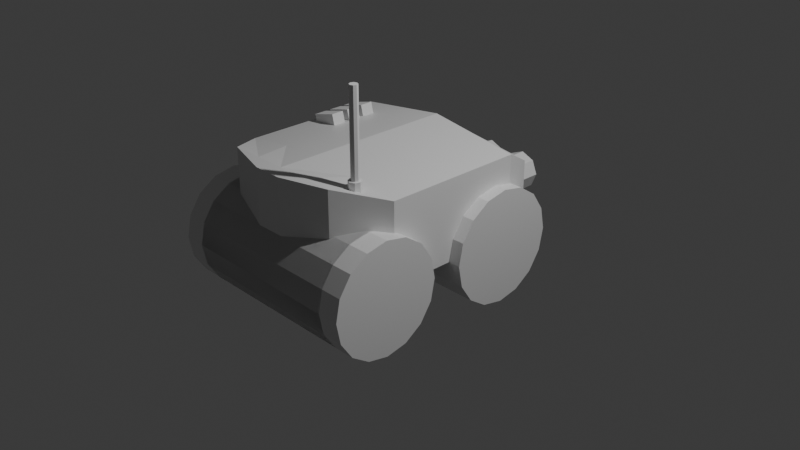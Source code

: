 # Source: egg_pickerupper.blend  (saved by Blender 4.3.34; exported with 4.5.12 LTS)
import bpy
from mathutils import Matrix  # noqa: F401  (used for matrix-valued properties, if any)

bpy.ops.wm.read_factory_settings(use_empty=True)
scene = bpy.context.scene
scene.name = 'Scene'

# ---- collections
col_collection = bpy.data.collections.new('Collection'); scene.collection.children.link(col_collection)

# ---- materials (node trees are filled in below, after node groups)
mat_material = bpy.data.materials.new('Material')
mat_material.alpha_threshold = 0.0
mat_material.roughness = 0.5
mat_material.line_color = (0.0, 0.0, 0.0, 1.0)

# ---- material node trees
mat_material.use_nodes = True; mat_material.node_tree.nodes.clear()
_N = mat_material.node_tree.nodes; _L = mat_material.node_tree.links
n0 = _N.new('ShaderNodeOutputMaterial'); n0.name = 'Material Output'; n0.location = (300, 300)
n1 = _N.new('ShaderNodeBsdfPrincipled'); n1.name = 'Principled BSDF'; n1.location = (10, 300)
n1.inputs[3].default_value = 1.45
_L.new(n1.outputs[0], n0.inputs[0])
n0.is_active_output = True

# ---- world
world_world = bpy.data.worlds.new('World'); scene.world = world_world
world_world.use_nodes = True; world_world.node_tree.nodes.clear()
_N = world_world.node_tree.nodes; _L = world_world.node_tree.links
n0 = _N.new('ShaderNodeOutputWorld'); n0.name = 'World Output'; n0.location = (300, 300)
n1 = _N.new('ShaderNodeBackground'); n1.name = 'Background'; n1.location = (10, 300)
n1.inputs[0].default_value = (0.05088, 0.05088, 0.05088, 1.0)
_L.new(n1.outputs[0], n0.inputs[0])
n0.is_active_output = True
world_world.color = (0.05088, 0.05088, 0.05088)
world_world.sun_shadow_jitter_overblur = 0.0

# ---- cameras
cam_camera = bpy.data.cameras.new('Camera')
cam_camera.clip_end = 100.0
cam_camera.ortho_scale = 7.314

# ---- lights
light_light = bpy.data.lights.new('Light', 'POINT')
light_light.energy = 1000.0
light_light.shadow_soft_size = 0.1

# ---- meshes
me_cube = bpy.data.meshes.new('Cube')
me_cube.from_pydata([(1.0, 0.5187, 0.8614), (1.0, 0.5187, 0.004092), (1.0, -1.0, 0.8614), (1.0, -1.0, 0.004092), (0.0, -1.454, 1.0), (0.0, -1.454, 0.004092), (0.6554, -1.454, 0.004092), (0.6554, -1.454, 1.0), (0.0, 0.5187, 0.004092), (0.0, -1.0, 1.0), (0.0, -1.0, 0.004092), (0.0, 0.5187, 1.0), (0.0, -1.607, 1.0), (0.0, -1.607, 0.004092), (0.1523, -1.607, 1.0), (0.1523, -1.607, 0.004092), (0.8742, 0.8742, 0.6557), (0.8742, 0.8742, 0.004092), (0.0, 0.8742, 0.6557), (0.0, 0.6582, 0.004092), (0.3929, 0.9045, 2.003e-08), (1.13, 0.9045, -3.257e-08), (0.3929, 0.8588, -0.2302), (1.13, 0.8588, -0.2302), (0.3929, 0.7283, -0.4254), (1.13, 0.7283, -0.4254), (0.3929, 0.5332, -0.5558), (1.13, 0.5332, -0.5558), (0.3929, 0.3029, -0.6016), (1.13, 0.3029, -0.6016), (0.3929, 0.07272, -0.5558), (1.13, 0.07272, -0.5558), (0.3929, -0.1225, -0.4254), (1.13, -0.1225, -0.4254), (0.3929, -0.2529, -0.2302), (1.13, -0.2529, -0.2302), (0.3929, -0.2987, 2.003e-08), (1.13, -0.2987, -3.257e-08), (0.3929, -0.2529, 0.2302), (1.13, -0.2529, 0.2302), (0.3929, -0.1225, 0.4254), (1.13, -0.1225, 0.4254), (0.3929, 0.07272, 0.5558), (1.13, 0.07272, 0.5558), (0.3929, 0.3029, 0.6016), (1.13, 0.3029, 0.6016), (0.3929, 0.5332, 0.5558), (1.13, 0.5332, 0.5558), (0.3929, 0.7283, 0.4254), (1.13, 0.7283, 0.4254), (0.3929, 0.8588, 0.2302), (1.13, 0.8588, 0.2302), (0.3277, -1.454, 1.0), (0.5, -1.0, 0.004092), (-0.8843, -0.6047, 4.371e-08), (1.116, -0.6047, -4.371e-08), (-0.8843, -0.6496, -0.2258), (1.116, -0.6496, -0.2258), (-0.8843, -0.7775, -0.4172), (1.116, -0.7775, -0.4172), (-0.8843, -0.969, -0.5451), (1.116, -0.969, -0.5451), (-0.8843, -1.195, -0.59), (1.116, -1.195, -0.59), (-0.8843, -1.421, -0.5451), (1.116, -1.421, -0.5451), (-0.8843, -1.612, -0.4172), (1.116, -1.612, -0.4172), (-0.8843, -1.74, -0.2258), (1.116, -1.74, -0.2258), (-0.8843, -1.785, 4.371e-08), (1.116, -1.785, -4.371e-08), (-0.8843, -1.74, 0.2258), (1.116, -1.74, 0.2258), (-0.8843, -1.612, 0.4172), (1.116, -1.612, 0.4172), (-0.8843, -1.421, 0.5451), (1.116, -1.421, 0.5451), (-0.8843, -1.195, 0.59), (1.116, -1.195, 0.59), (-0.8843, -0.969, 0.5451), (1.116, -0.969, 0.5451), (-0.8843, -0.7775, 0.4172), (1.116, -0.7775, 0.4172), (-0.8843, -0.6496, 0.2258), (1.116, -0.6496, 0.2258), (0.5, 0.5187, 0.9307), (0.5, 0.5187, 0.004092), (0.5, -1.0, 0.9307), (0.3277, -1.454, 0.004092), (0.07614, -1.607, 1.0), (0.07614, -1.607, 0.004092), (0.4371, 0.8742, 0.6557), (0.4371, 0.6582, 0.004092), (1.0, 0.5187, 0.4327), (1.0, -1.0, 0.4327), (0.0, -1.454, 0.502), (0.6554, -1.454, 0.502), (0.0, 0.5187, 0.502), (0.0, -1.0, 0.502), (0.0, -1.607, 0.502), (0.1523, -1.607, 0.502), (0.8742, 0.8742, 0.3299), (0.0, 0.6582, 0.3299), (0.07614, -1.607, 0.502), (0.4371, 0.6582, 0.3299), (0.2244, 1.614, 0.2657), (0.2244, -0.3167, 0.3429), (0.3139, 1.614, 0.2287), (0.3685, -0.3167, 0.2833), (0.3509, 1.614, 0.1393), (0.4281, -0.3167, 0.1393), (0.3139, 1.614, 0.04987), (0.3685, -0.3167, -0.004728), (0.2244, 1.614, 0.01284), (0.2244, -0.3167, -0.06438), (0.135, 1.614, 0.04987), (0.08044, -0.3167, -0.004728), (0.098, 1.614, 0.1393), (0.02079, -0.3167, 0.1393), (0.135, 1.614, 0.2287), (0.08044, -0.3167, 0.2833), (0.2244, 1.614, 0.3429), (0.3685, 1.614, 0.2833), (0.4281, 1.614, 0.1393), (0.3685, 1.614, -0.004728), (0.2244, 1.614, -0.06438), (0.08044, 1.614, -0.004728), (0.02079, 1.614, 0.1393), (0.08044, 1.614, 0.2833), (0.2244, 1.318, 0.2657), (0.3139, 1.318, 0.2287), (0.3509, 1.318, 0.1393), (0.3139, 1.318, 0.04987), (0.2244, 1.318, 0.01284), (0.135, 1.318, 0.04987), (0.098, 1.318, 0.1393), (0.135, 1.318, 0.2287)], [], [(99, 10, 5, 96), (88, 9, 4, 52), (87, 1, 3, 53), (94, 0, 2, 95), (94, 1, 17, 102), (95, 2, 7, 97), (96, 5, 13, 100), (53, 3, 6, 89), (86, 11, 9, 88), (104, 90, 12, 100), (97, 7, 14, 101), (52, 4, 12, 90), (89, 6, 15, 91), (105, 92, 16, 102), (98, 11, 18, 103), (87, 8, 19, 93), (86, 0, 16, 92), (20, 21, 23, 22), (22, 23, 25, 24), (24, 25, 27, 26), (26, 27, 29, 28), (28, 29, 31, 30), (30, 31, 33, 32), (32, 33, 35, 34), (34, 35, 37, 36), (36, 37, 39, 38), (38, 39, 41, 40), (40, 41, 43, 42), (42, 43, 45, 44), (44, 45, 47, 46), (46, 47, 49, 48), (23, 21, 51, 49, 47, 45, 43, 41, 39, 37, 35, 33, 31, 29, 27, 25), (48, 49, 51, 50), (50, 51, 21, 20), (20, 22, 24, 26, 28, 30, 32, 34, 36, 38, 40, 42, 44, 46, 48, 50), (6, 97, 101, 15), (54, 55, 57, 56), (93, 105, 102, 17), (56, 57, 59, 58), (8, 98, 103, 19), (58, 59, 61, 60), (15, 101, 104, 91), (60, 61, 63, 62), (19, 103, 105, 93), (62, 63, 65, 64), (2, 88, 52, 7), (64, 65, 67, 66), (8, 87, 53, 10), (66, 67, 69, 68), (10, 53, 89, 5), (68, 69, 71, 70), (0, 86, 88, 2), (70, 71, 73, 72), (9, 99, 96, 4), (101, 14, 90, 104), (72, 73, 75, 74), (1, 94, 95, 3), (7, 52, 90, 14), (74, 75, 77, 76), (0, 94, 102, 16), (5, 89, 91, 13), (76, 77, 79, 78), (3, 95, 97, 6), (103, 18, 92, 105), (78, 79, 81, 80), (4, 96, 100, 12), (1, 87, 93, 17), (80, 81, 83, 82), (57, 55, 85, 83, 81, 79, 77, 75, 73, 71, 69, 67, 65, 63, 61, 59), (11, 86, 92, 18), (82, 83, 85, 84), (91, 104, 100, 13), (84, 85, 55, 54), (54, 56, 58, 60, 62, 64, 66, 68, 70, 72, 74, 76, 78, 80, 82, 84), (122, 107, 109, 123), (123, 109, 111, 124), (124, 111, 113, 125), (125, 113, 115, 126), (126, 115, 117, 127), (127, 117, 119, 128), (109, 107, 121, 119, 117, 115, 113, 111), (128, 119, 121, 129), (129, 121, 107, 122), (118, 120, 137, 136), (108, 106, 122, 123), (110, 108, 123, 124), (112, 110, 124, 125), (114, 112, 125, 126), (116, 114, 126, 127), (118, 116, 127, 128), (120, 118, 128, 129), (106, 120, 129, 122), (130, 131, 132, 133, 134, 135, 136, 137), (114, 116, 135, 134), (110, 112, 133, 132), (106, 108, 131, 130), (120, 106, 130, 137), (116, 118, 136, 135), (112, 114, 134, 133), (108, 110, 132, 131)])
_uv = me_cube.uv_layers.new(name='UVMap')
_uv.uv.foreach_set('vector', [0.9369, 0.08625, 0.9369, 0.1519, 0.877, 0.1519, 0.877, 0.08625, 0.08652, 0.5606, 0.1525, 0.5556, 0.1525, 0.6054, 0.1092, 0.6054, 0.08652, 0.301, 0.02057, 0.301, 0.02057, 0.1006, 0.08652, 0.1006, 0.2502, 0.0685, 0.3067, 0.0685, 0.3067, 0.2683, 0.2502, 0.2683, 0.2502, 0.0685, 0.1936, 0.0685, 0.1936, 0.02057, 0.2366, 0.02057, 0.2502, 0.2683, 0.3067, 0.2683, 0.325, 0.3249, 0.2593, 0.3249, 0.877, 0.08625, 0.877, 0.1519, 0.8568, 0.1519, 0.8568, 0.08625, 0.08652, 0.1006, 0.02057, 0.1006, 0.06602, 0.04077, 0.1092, 0.04077, 0.08652, 0.3941, 0.1525, 0.389, 0.1525, 0.5556, 0.08652, 0.5606, 0.2709, 0.7782, 0.2709, 0.7128, 0.2809, 0.7128, 0.2809, 0.7783, 0.1936, 0.7797, 0.1936, 0.7143, 0.2609, 0.7128, 0.2609, 0.7782, 0.1092, 0.6054, 0.1525, 0.6054, 0.1525, 0.6221, 0.1424, 0.6221, 0.1092, 0.04077, 0.06602, 0.04077, 0.1324, 0.02057, 0.1424, 0.02057, 0.2367, 0.4347, 0.2524, 0.4318, 0.2602, 0.4889, 0.2269, 0.4939, 0.02057, 0.8995, 0.02057, 0.8339, 0.06746, 0.8793, 0.03897, 0.9222, 0.08652, 0.301, 0.1525, 0.301, 0.1525, 0.3194, 0.09482, 0.3194, 0.3106, 0.4324, 0.3124, 0.4988, 0.2602, 0.4889, 0.2524, 0.4318, 0.1938, 0.6515, 0.291, 0.6516, 0.2913, 0.6716, 0.1941, 0.6715, 0.1178, 0.7927, 0.02057, 0.7927, 0.02057, 0.7755, 0.1178, 0.7755, 0.1178, 0.7755, 0.02057, 0.7755, 0.02057, 0.7498, 0.1178, 0.7498, 0.1178, 0.7498, 0.02057, 0.7498, 0.02057, 0.7194, 0.1178, 0.7194, 0.1178, 0.7194, 0.02057, 0.7194, 0.02057, 0.689, 0.1178, 0.689, 0.1178, 0.689, 0.02057, 0.689, 0.02057, 0.6633, 0.1178, 0.6633, 0.3661, 0.9249, 0.3661, 0.8278, 0.3933, 0.8285, 0.3933, 0.9256, 0.3933, 0.9256, 0.3933, 0.8285, 0.4241, 0.8287, 0.4241, 0.9258, 0.4241, 0.9258, 0.4241, 0.8287, 0.4538, 0.8283, 0.4538, 0.9254, 0.5629, 0.9251, 0.5629, 0.8278, 0.5915, 0.8278, 0.5915, 0.9251, 0.5915, 0.9251, 0.5915, 0.8278, 0.6225, 0.8278, 0.6225, 0.9251, 0.6225, 0.9251, 0.6225, 0.8278, 0.6511, 0.8278, 0.6511, 0.9251, 0.1941, 0.54, 0.2913, 0.5401, 0.291, 0.5637, 0.1938, 0.5636, 0.1938, 0.5636, 0.291, 0.5637, 0.2908, 0.5932, 0.1936, 0.5931, 0.5629, 0.7244, 0.5629, 0.6935, 0.5747, 0.6649, 0.5966, 0.6429, 0.6251, 0.6311, 0.656, 0.631, 0.6845, 0.6429, 0.7064, 0.6647, 0.7182, 0.6933, 0.7182, 0.7243, 0.7064, 0.7529, 0.6845, 0.7748, 0.656, 0.7867, 0.6251, 0.7867, 0.5966, 0.7749, 0.5747, 0.753, 0.1936, 0.5931, 0.2908, 0.5932, 0.2908, 0.624, 0.1936, 0.6239, 0.1936, 0.6239, 0.2908, 0.624, 0.291, 0.6516, 0.1938, 0.6515, 0.4594, 0.7867, 0.4285, 0.7867, 0.3999, 0.7748, 0.378, 0.753, 0.3661, 0.7243, 0.3661, 0.6934, 0.378, 0.6648, 0.3999, 0.6429, 0.4285, 0.631, 0.4594, 0.631, 0.488, 0.6429, 0.5099, 0.6648, 0.5218, 0.6934, 0.5218, 0.7243, 0.5099, 0.753, 0.488, 0.7748, 0.1936, 0.8451, 0.1936, 0.7797, 0.2609, 0.7782, 0.2609, 0.8436, 0.3858, 0.02082, 0.3858, 0.2846, 0.3661, 0.2849, 0.3661, 0.02117, 0.2034, 0.4397, 0.2367, 0.4347, 0.2269, 0.4939, 0.1936, 0.4988, 0.493, 0.3261, 0.493, 0.5899, 0.4762, 0.5899, 0.4762, 0.3261, 0.02057, 0.9652, 0.02057, 0.8995, 0.03897, 0.9222, 0.03897, 0.9652, 0.4762, 0.3261, 0.4762, 0.5899, 0.4509, 0.5899, 0.4509, 0.3261, 0.2609, 0.8436, 0.2609, 0.7782, 0.2709, 0.7782, 0.2709, 0.8437, 0.4509, 0.3261, 0.4509, 0.5899, 0.4211, 0.5899, 0.4211, 0.3261, 0.1956, 0.3825, 0.2289, 0.3776, 0.2367, 0.4347, 0.2034, 0.4397, 0.4211, 0.3261, 0.4211, 0.5899, 0.3914, 0.5899, 0.3914, 0.3261, 0.1936, 0.9794, 0.1936, 0.913, 0.2354, 0.8863, 0.24, 0.9292, 0.3914, 0.3261, 0.3914, 0.5899, 0.3661, 0.5899, 0.3661, 0.3261, 0.1525, 0.301, 0.08652, 0.301, 0.08652, 0.1006, 0.1525, 0.1006, 0.5362, 0.2841, 0.5362, 0.02057, 0.5629, 0.02125, 0.5629, 0.2848, 0.1525, 0.1006, 0.08652, 0.1006, 0.1092, 0.04077, 0.1525, 0.04077, 0.5629, 0.2848, 0.5629, 0.02125, 0.5931, 0.0214, 0.5931, 0.2849, 0.02057, 0.3992, 0.08652, 0.3941, 0.08652, 0.5606, 0.02057, 0.5657, 0.5931, 0.2849, 0.5931, 0.0214, 0.6222, 0.021, 0.6222, 0.2845, 0.9369, 0.02057, 0.9369, 0.08625, 0.877, 0.08625, 0.877, 0.02057, 0.2609, 0.7782, 0.2609, 0.7128, 0.2709, 0.7128, 0.2709, 0.7782, 0.5342, 0.5899, 0.5342, 0.3261, 0.5622, 0.3261, 0.5622, 0.5899, 0.1936, 0.0685, 0.2502, 0.0685, 0.2502, 0.2683, 0.1936, 0.2683, 0.06602, 0.6054, 0.1092, 0.6054, 0.1424, 0.6221, 0.1324, 0.6221, 0.5622, 0.5899, 0.5622, 0.3261, 0.5926, 0.3261, 0.5926, 0.5899, 0.3067, 0.0685, 0.2502, 0.0685, 0.2366, 0.02057, 0.2796, 0.02057, 0.1525, 0.04077, 0.1092, 0.04077, 0.1424, 0.02057, 0.1525, 0.02057, 0.5926, 0.5899, 0.5926, 0.3261, 0.6207, 0.3261, 0.6207, 0.5899, 0.1936, 0.2683, 0.2502, 0.2683, 0.2593, 0.3249, 0.1936, 0.3249, 0.7444, 0.2144, 0.7729, 0.2144, 0.7729, 0.272, 0.7444, 0.272, 0.4951, 0.02101, 0.4951, 0.2848, 0.4719, 0.2845, 0.4719, 0.02071, 0.877, 0.02057, 0.877, 0.08625, 0.8568, 0.08625, 0.8568, 0.02057, 0.02057, 0.301, 0.08652, 0.301, 0.09482, 0.3194, 0.03716, 0.3479, 0.4719, 0.02071, 0.4719, 0.2845, 0.443, 0.2843, 0.443, 0.02057, 0.6634, 0.1122, 0.6634, 0.08179, 0.6749, 0.05373, 0.6964, 0.03224, 0.7244, 0.0206, 0.7547, 0.02057, 0.7826, 0.03216, 0.8041, 0.05361, 0.8157, 0.08165, 0.8157, 0.112, 0.8041, 0.1401, 0.7826, 0.1616, 0.7547, 0.1732, 0.7244, 0.1732, 0.6964, 0.1616, 0.6749, 0.1402, 0.3087, 0.3661, 0.3106, 0.4324, 0.2524, 0.4318, 0.2446, 0.3747, 0.443, 0.02057, 0.443, 0.2843, 0.4128, 0.2844, 0.4128, 0.02061, 0.2709, 0.8437, 0.2709, 0.7782, 0.2809, 0.7783, 0.2809, 0.8437, 0.4128, 0.02061, 0.4128, 0.2844, 0.3858, 0.2846, 0.3858, 0.02082, 0.7814, 0.3377, 0.8028, 0.3592, 0.8145, 0.3872, 0.8145, 0.4176, 0.8028, 0.4457, 0.7814, 0.4671, 0.7533, 0.4787, 0.7229, 0.4787, 0.6949, 0.4671, 0.6734, 0.4457, 0.6618, 0.4176, 0.6618, 0.3872, 0.6734, 0.3592, 0.6949, 0.3377, 0.7229, 0.3261, 0.7533, 0.3261, 0.9366, 0.631, 0.9366, 0.8428, 0.9176, 0.8471, 0.9176, 0.6354, 0.8556, 0.5806, 0.8556, 0.3266, 0.8746, 0.3261, 0.8746, 0.5801, 0.8746, 0.5801, 0.8746, 0.3261, 0.8936, 0.3266, 0.8936, 0.5806, 0.8385, 0.8857, 0.8385, 0.631, 0.8575, 0.631, 0.8575, 0.8857, 0.8575, 0.8857, 0.8575, 0.631, 0.8765, 0.631, 0.8765, 0.8857, 0.7594, 0.8857, 0.7594, 0.631, 0.7783, 0.631, 0.7783, 0.8857, 0.6967, 0.5199, 0.7112, 0.5344, 0.7112, 0.555, 0.6967, 0.5695, 0.6763, 0.5695, 0.6618, 0.555, 0.6618, 0.5345, 0.6763, 0.5199, 0.7783, 0.8857, 0.7783, 0.631, 0.7973, 0.631, 0.7973, 0.8857, 0.9556, 0.6354, 0.9556, 0.8471, 0.9366, 0.8428, 0.9366, 0.631, 0.7641, 0.5592, 0.7523, 0.5588, 0.7523, 0.5199, 0.7641, 0.5202, 0.6957, 0.2482, 0.6957, 0.2358, 0.7032, 0.2332, 0.7032, 0.2533, 0.6884, 0.2558, 0.6957, 0.2482, 0.7032, 0.2533, 0.6916, 0.2655, 0.6782, 0.2541, 0.6884, 0.2558, 0.6916, 0.2655, 0.675, 0.2628, 0.6709, 0.2441, 0.6782, 0.2541, 0.675, 0.2628, 0.6634, 0.2467, 0.6709, 0.2317, 0.6709, 0.2441, 0.6634, 0.2467, 0.6634, 0.2266, 0.6782, 0.2241, 0.6709, 0.2317, 0.6634, 0.2266, 0.675, 0.2144, 0.6884, 0.2258, 0.6782, 0.2241, 0.675, 0.2144, 0.6916, 0.2171, 0.6957, 0.2358, 0.6884, 0.2258, 0.6916, 0.2171, 0.7032, 0.2332, 0.1334, 0.8456, 0.1334, 0.858, 0.1261, 0.8656, 0.1159, 0.8639, 0.1086, 0.8539, 0.1086, 0.8414, 0.1159, 0.8339, 0.1261, 0.8356, 0.704, 0.8306, 0.7158, 0.8278, 0.7158, 0.8603, 0.704, 0.863, 0.8258, 0.2534, 0.814, 0.2534, 0.814, 0.2144, 0.8258, 0.2144, 0.5067, 0.8669, 0.4949, 0.8669, 0.4949, 0.8278, 0.5067, 0.8278, 0.5185, 0.8669, 0.5067, 0.8669, 0.5067, 0.8278, 0.5185, 0.8278, 0.7759, 0.5588, 0.7641, 0.5592, 0.7641, 0.5202, 0.7759, 0.5199, 0.6922, 0.8278, 0.704, 0.8306, 0.704, 0.863, 0.6922, 0.8603, 0.8376, 0.2534, 0.8258, 0.2534, 0.8258, 0.2144, 0.8376, 0.2144])
me_cube.materials.append(mat_material)
me_cube.use_mirror_vertex_groups = False
me_cube.update()
me_cylinder = bpy.data.meshes.new('Cylinder')
me_cylinder.from_pydata([(0.0, 0.59, -1.0), (0.0, 0.36, -0.6671), (0.4172, 0.4172, -1.0), (0.2546, 0.2546, -0.6671), (0.59, 0.0, -1.0), (0.36, 0.0, -0.6671), (0.4172, -0.4172, -1.0), (0.2546, -0.2546, -0.6671), (0.0, -0.59, -1.0), (0.0, -0.36, -0.6671), (-0.4172, -0.4172, -1.0), (-0.2546, -0.2546, -0.6671), (-0.59, 0.0, -1.0), (-0.36, 0.0, -0.6671), (-0.4172, 0.4172, -1.0), (-0.2546, 0.2546, -0.6671), (0.4172, 0.4172, -0.6671), (0.0, 0.59, -0.6671), (0.59, 0.0, -0.6671), (0.4172, -0.4172, -0.6671), (0.0, -0.59, -0.6671), (-0.4172, -0.4172, -0.6671), (-0.59, 0.0, -0.6671), (-0.4172, 0.4172, -0.6671), (0.4172, 0.4172, -0.6671), (0.0, 0.59, -0.6671), (0.59, 0.0, -0.6671), (0.4172, -0.4172, -0.6671), (0.0, -0.59, -0.6671), (-0.4172, -0.4172, -0.6671), (-0.59, 0.0, -0.6671), (-0.4172, 0.4172, -0.6671), (0.2546, 0.2546, 2.505), (0.0, 0.36, 2.505), (0.36, 0.0, 2.505), (0.2546, -0.2546, 2.505), (0.0, -0.36, 2.505), (-0.2546, -0.2546, 2.505), (-0.36, 0.0, 2.505), (-0.2546, 0.2546, 2.505), (-13.3, 10.74, -1.637), (-13.79, 10.74, -0.8706), (-13.3, 11.93, -1.637), (-13.79, 11.93, -0.8706), (-10.99, 10.74, -1.376), (-11.48, 10.74, -0.6096), (-10.99, 11.93, -1.376), (-11.48, 11.93, -0.6096), (-13.3, 9.14, -1.637), (-13.79, 9.14, -0.8706), (-13.3, 10.33, -1.637), (-13.79, 10.33, -0.8706), (-10.99, 9.14, -1.376), (-11.48, 9.14, -0.6096), (-10.99, 10.33, -1.376), (-11.48, 10.33, -0.6096), (-13.3, 7.448, -1.637), (-13.79, 7.448, -0.8706), (-13.3, 8.635, -1.637), (-13.79, 8.635, -0.8706), (-10.99, 7.448, -1.376), (-11.48, 7.448, -0.6096), (-10.99, 8.635, -1.376), (-11.48, 8.635, -0.6096)], [], [(0, 17, 16, 2), (2, 16, 18, 4), (4, 18, 19, 6), (6, 19, 20, 8), (8, 20, 21, 10), (10, 21, 22, 12), (15, 13, 38, 39), (12, 22, 23, 14), (14, 23, 17, 0), (0, 2, 4, 6, 8, 10, 12, 14), (25, 24, 16, 17), (24, 26, 18, 16), (26, 27, 19, 18), (27, 28, 20, 19), (28, 29, 21, 20), (29, 30, 22, 21), (30, 31, 23, 22), (31, 25, 17, 23), (1, 3, 24, 25), (3, 5, 26, 24), (5, 7, 27, 26), (7, 9, 28, 27), (9, 11, 29, 28), (11, 13, 30, 29), (13, 15, 31, 30), (15, 1, 25, 31), (32, 33, 39, 38, 37, 36, 35, 34), (11, 9, 36, 37), (7, 5, 34, 35), (3, 1, 33, 32), (1, 15, 39, 33), (13, 11, 37, 38), (9, 7, 35, 36), (5, 3, 32, 34), (40, 41, 43, 42), (42, 43, 47, 46), (46, 47, 45, 44), (44, 45, 41, 40), (42, 46, 44, 40), (47, 43, 41, 45), (48, 49, 51, 50), (50, 51, 55, 54), (54, 55, 53, 52), (52, 53, 49, 48), (50, 54, 52, 48), (55, 51, 49, 53), (56, 57, 59, 58), (58, 59, 63, 62), (62, 63, 61, 60), (60, 61, 57, 56), (58, 62, 60, 56), (63, 59, 57, 61)])
_uv = me_cylinder.uv_layers.new(name='UVMap')
_uv.uv.foreach_set('vector', [1.0, 0.5, 1.0, 1.0, 0.875, 1.0, 0.875, 0.5, 0.875, 0.5, 0.875, 1.0, 0.75, 1.0, 0.75, 0.5, 0.75, 0.5, 0.75, 1.0, 0.625, 1.0, 0.625, 0.5, 0.625, 0.5, 0.625, 1.0, 0.5, 1.0, 0.5, 0.5, 0.5, 0.5, 0.5, 1.0, 0.375, 1.0, 0.375, 0.5, 0.375, 0.5, 0.375, 1.0, 0.25, 1.0, 0.25, 0.5, 0.1465, 0.3535, 0.1036, 0.25, 0.1036, 0.25, 0.1465, 0.3535, 0.25, 0.5, 0.25, 1.0, 0.125, 1.0, 0.125, 0.5, 0.125, 0.5, 0.125, 1.0, 0.0, 1.0, 0.0, 0.5, 0.75, 0.49, 0.9197, 0.4197, 0.99, 0.25, 0.9197, 0.08029, 0.75, 0.01, 0.5803, 0.08029, 0.51, 0.25, 0.5803, 0.4197, 0.25, 0.49, 0.4197, 0.4197, 0.4197, 0.4197, 0.25, 0.49, 0.4197, 0.4197, 0.49, 0.25, 0.49, 0.25, 0.4197, 0.4197, 0.49, 0.25, 0.4197, 0.08029, 0.4197, 0.08029, 0.49, 0.25, 0.4197, 0.08029, 0.25, 0.01, 0.25, 0.01, 0.4197, 0.08029, 0.25, 0.01, 0.08029, 0.08029, 0.08029, 0.08029, 0.25, 0.01, 0.08029, 0.08029, 0.01, 0.25, 0.01, 0.25, 0.08029, 0.08029, 0.01, 0.25, 0.08029, 0.4197, 0.08029, 0.4197, 0.01, 0.25, 0.08029, 0.4197, 0.25, 0.49, 0.25, 0.49, 0.08029, 0.4197, 0.25, 0.3964, 0.3535, 0.3535, 0.4197, 0.4197, 0.25, 0.49, 0.3535, 0.3535, 0.3964, 0.25, 0.49, 0.25, 0.4197, 0.4197, 0.3964, 0.25, 0.3535, 0.1465, 0.4197, 0.08029, 0.49, 0.25, 0.3535, 0.1465, 0.25, 0.1036, 0.25, 0.01, 0.4197, 0.08029, 0.25, 0.1036, 0.1465, 0.1465, 0.08029, 0.08029, 0.25, 0.01, 0.1465, 0.1465, 0.1036, 0.25, 0.01, 0.25, 0.08029, 0.08029, 0.1036, 0.25, 0.1465, 0.3535, 0.08029, 0.4197, 0.01, 0.25, 0.1465, 0.3535, 0.25, 0.3964, 0.25, 0.49, 0.08029, 0.4197, 0.3535, 0.3535, 0.25, 0.3964, 0.1465, 0.3535, 0.1036, 0.25, 0.1465, 0.1465, 0.25, 0.1036, 0.3535, 0.1465, 0.3964, 0.25, 0.1465, 0.1465, 0.25, 0.1036, 0.25, 0.1036, 0.1465, 0.1465, 0.3535, 0.1465, 0.3964, 0.25, 0.3964, 0.25, 0.3535, 0.1465, 0.3535, 0.3535, 0.25, 0.3964, 0.25, 0.3964, 0.3535, 0.3535, 0.25, 0.3964, 0.1465, 0.3535, 0.1465, 0.3535, 0.25, 0.3964, 0.1036, 0.25, 0.1465, 0.1465, 0.1465, 0.1465, 0.1036, 0.25, 0.25, 0.1036, 0.3535, 0.1465, 0.3535, 0.1465, 0.25, 0.1036, 0.3964, 0.25, 0.3535, 0.3535, 0.3535, 0.3535, 0.3964, 0.25, 0.375, 0.0, 0.625, 0.0, 0.625, 0.25, 0.375, 0.25, 0.375, 0.25, 0.625, 0.25, 0.625, 0.5, 0.375, 0.5, 0.375, 0.5, 0.625, 0.5, 0.625, 0.75, 0.375, 0.75, 0.375, 0.75, 0.625, 0.75, 0.625, 1.0, 0.375, 1.0, 0.125, 0.5, 0.375, 0.5, 0.375, 0.75, 0.125, 0.75, 0.625, 0.5, 0.875, 0.5, 0.875, 0.75, 0.625, 0.75, 0.375, 0.0, 0.625, 0.0, 0.625, 0.25, 0.375, 0.25, 0.375, 0.25, 0.625, 0.25, 0.625, 0.5, 0.375, 0.5, 0.375, 0.5, 0.625, 0.5, 0.625, 0.75, 0.375, 0.75, 0.375, 0.75, 0.625, 0.75, 0.625, 1.0, 0.375, 1.0, 0.125, 0.5, 0.375, 0.5, 0.375, 0.75, 0.125, 0.75, 0.625, 0.5, 0.875, 0.5, 0.875, 0.75, 0.625, 0.75, 0.375, 0.0, 0.625, 0.0, 0.625, 0.25, 0.375, 0.25, 0.375, 0.25, 0.625, 0.25, 0.625, 0.5, 0.375, 0.5, 0.375, 0.5, 0.625, 0.5, 0.625, 0.75, 0.375, 0.75, 0.375, 0.75, 0.625, 0.75, 0.625, 1.0, 0.375, 1.0, 0.125, 0.5, 0.375, 0.5, 0.375, 0.75, 0.125, 0.75, 0.625, 0.5, 0.875, 0.5, 0.875, 0.75, 0.625, 0.75])
me_cylinder.update()

# ---- objects
ob_cube = bpy.data.objects.new('Cube', me_cube)
ob_light = bpy.data.objects.new('Light', light_light)
ob_camera = bpy.data.objects.new('Camera', cam_camera)
ob_cylinder = bpy.data.objects.new('Cylinder', me_cylinder)

# ---- transforms, parenting, visibility, modifiers, constraints
ob_cube.location = (0.0, 0.0, 0.0)
ob_cube.lock_rotations_4d = False
ob_cube.empty_display_type = 'ARROWS'
ob_cube.lineart.crease_threshold = 0.0
_m = ob_cube.modifiers.new('Mirror', 'MIRROR')
ob_light.location = (4.076, 1.005, 5.904)
ob_light.rotation_euler = (0.6503, 0.05522, 1.866)
ob_light.lock_rotations_4d = False
ob_light.empty_display_type = 'ARROWS'
ob_light.color = (0.0, 0.0, 0.0, 0.0)
ob_light.lineart.crease_threshold = 0.0
ob_camera.location = (7.359, -6.926, 4.958)
ob_camera.rotation_euler = (1.109, 0.0, 0.8149)
ob_camera.lock_rotations_4d = False
ob_camera.empty_display_type = 'ARROWS'
ob_camera.color = (0.0, 0.0, 0.0, 0.0)
ob_camera.display_type = 'WIRE'
ob_camera.lineart.crease_threshold = 0.0
ob_cylinder.location = (0.6839, -1.167, 1.194)
ob_cylinder.scale = (0.1163, 0.1163, 0.2775)

# ---- collection membership
col_collection.objects.link(ob_cube)
col_collection.objects.link(ob_light)
col_collection.objects.link(ob_camera)
col_collection.objects.link(ob_cylinder)

# ---- scene / render settings (as saved in the file)
scene.camera = ob_camera
scene.frame_start = 1; scene.frame_end = 250; scene.frame_set(1)
scene.render.engine = 'BLENDER_EEVEE_NEXT'
bpy.context.view_layer.update()
